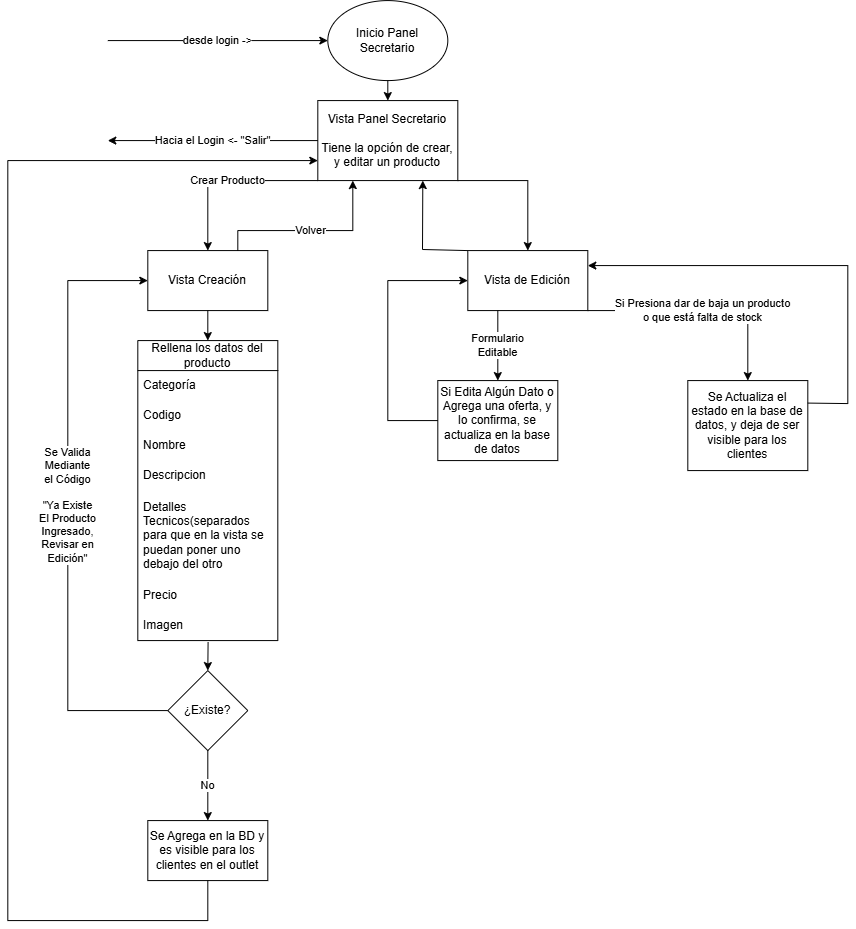

The diagram above was exported from draw.io. Its source (the exported page's mxGraphModel, read from the mxfile embedded in the PNG):
<mxGraphModel dx="490" dy="270" grid="1" gridSize="10" guides="1" tooltips="1" connect="1" arrows="1" fold="1" page="1" pageScale="1" pageWidth="827" pageHeight="1169" math="0" shadow="0">
  <root>
    <mxCell id="0" />
    <mxCell id="1" parent="0" />
    <mxCell id="qqzDBIx3ziMlrBAWBx9A-33" parent="1" style="ellipse;whiteSpace=wrap;html=1;" value="Inicio Panel&lt;div&gt;Secretario&lt;/div&gt;" vertex="1">
      <mxGeometry height="80" width="120" x="601.3076923076924" y="581.0769230769231" as="geometry" />
    </mxCell>
    <mxCell id="qqzDBIx3ziMlrBAWBx9A-34" edge="1" parent="1" style="endArrow=classic;html=1;rounded=0;entryX=0;entryY=0.5;entryDx=0;entryDy=0;" target="qqzDBIx3ziMlrBAWBx9A-33" value="desde login -&amp;gt;">
      <mxGeometry height="50" relative="1" width="50" as="geometry">
        <mxPoint x="381.3076923076924" y="621.0769230769231" as="sourcePoint" />
        <mxPoint x="701.3076923076924" y="861.0769230769231" as="targetPoint" />
      </mxGeometry>
    </mxCell>
    <mxCell id="qqzDBIx3ziMlrBAWBx9A-35" parent="1" style="rounded=0;whiteSpace=wrap;html=1;" value="Vista Panel Secretario&lt;br&gt;&lt;br&gt;Tiene la opción de crear, y editar un producto" vertex="1">
      <mxGeometry height="80" width="140" x="591.3076923076924" y="681.0769230769231" as="geometry" />
    </mxCell>
    <mxCell id="qqzDBIx3ziMlrBAWBx9A-36" edge="1" parent="1" source="qqzDBIx3ziMlrBAWBx9A-33" style="endArrow=classic;html=1;rounded=0;exitX=0.5;exitY=1;exitDx=0;exitDy=0;entryX=0.5;entryY=0;entryDx=0;entryDy=0;" target="qqzDBIx3ziMlrBAWBx9A-35" value="">
      <mxGeometry height="50" relative="1" width="50" as="geometry">
        <mxPoint x="651.3076923076924" y="911.0769230769231" as="sourcePoint" />
        <mxPoint x="701.3076923076924" y="861.0769230769231" as="targetPoint" />
      </mxGeometry>
    </mxCell>
    <mxCell id="qqzDBIx3ziMlrBAWBx9A-37" edge="1" parent="1" source="qqzDBIx3ziMlrBAWBx9A-35" style="endArrow=classic;html=1;rounded=0;exitX=0;exitY=0.5;exitDx=0;exitDy=0;" value="Hacia el Login &amp;lt;- &quot;Salir&quot;">
      <mxGeometry height="50" relative="1" width="50" as="geometry">
        <mxPoint x="651.3076923076924" y="901.0769230769231" as="sourcePoint" />
        <mxPoint x="381.3076923076924" y="721.0769230769231" as="targetPoint" />
      </mxGeometry>
    </mxCell>
    <mxCell id="qqzDBIx3ziMlrBAWBx9A-38" edge="1" parent="1" source="qqzDBIx3ziMlrBAWBx9A-35" style="endArrow=classic;html=1;rounded=0;exitX=0;exitY=1;exitDx=0;exitDy=0;entryX=0.5;entryY=0;entryDx=0;entryDy=0;" target="qqzDBIx3ziMlrBAWBx9A-39" value="Crear Producto">
      <mxGeometry height="50" relative="1" width="50" as="geometry">
        <Array as="points">
          <mxPoint x="481.3076923076924" y="761.0769230769231" />
        </Array>
        <mxPoint x="651.3076923076924" y="891.0769230769231" as="sourcePoint" />
        <mxPoint x="481.3076923076924" y="861.0769230769231" as="targetPoint" />
      </mxGeometry>
    </mxCell>
    <mxCell id="qqzDBIx3ziMlrBAWBx9A-39" parent="1" style="rounded=0;whiteSpace=wrap;html=1;" value="Vista Creación" vertex="1">
      <mxGeometry height="60" width="120" x="421.3076923076924" y="831.0769230769231" as="geometry" />
    </mxCell>
    <mxCell id="qqzDBIx3ziMlrBAWBx9A-40" parent="1" style="swimlane;fontStyle=0;childLayout=stackLayout;horizontal=1;startSize=30;horizontalStack=0;resizeParent=1;resizeParentMax=0;resizeLast=0;collapsible=1;marginBottom=0;whiteSpace=wrap;html=1;" value="Rellena los datos del producto" vertex="1">
      <mxGeometry height="300" width="140" x="411.3076923076924" y="921.0769230769231" as="geometry" />
    </mxCell>
    <mxCell id="qqzDBIx3ziMlrBAWBx9A-41" parent="qqzDBIx3ziMlrBAWBx9A-40" style="text;strokeColor=none;fillColor=none;align=left;verticalAlign=middle;spacingLeft=4;spacingRight=4;overflow=hidden;points=[[0,0.5],[1,0.5]];portConstraint=eastwest;rotatable=0;whiteSpace=wrap;html=1;" value="Categoría" vertex="1">
      <mxGeometry height="30" width="140" y="30" as="geometry" />
    </mxCell>
    <mxCell id="qqzDBIx3ziMlrBAWBx9A-42" parent="qqzDBIx3ziMlrBAWBx9A-40" style="text;strokeColor=none;fillColor=none;align=left;verticalAlign=middle;spacingLeft=4;spacingRight=4;overflow=hidden;points=[[0,0.5],[1,0.5]];portConstraint=eastwest;rotatable=0;whiteSpace=wrap;html=1;" value="Codigo" vertex="1">
      <mxGeometry height="30" width="140" y="60" as="geometry" />
    </mxCell>
    <mxCell id="qqzDBIx3ziMlrBAWBx9A-43" parent="qqzDBIx3ziMlrBAWBx9A-40" style="text;strokeColor=none;fillColor=none;align=left;verticalAlign=middle;spacingLeft=4;spacingRight=4;overflow=hidden;points=[[0,0.5],[1,0.5]];portConstraint=eastwest;rotatable=0;whiteSpace=wrap;html=1;" value="Nombre" vertex="1">
      <mxGeometry height="30" width="140" y="90" as="geometry" />
    </mxCell>
    <mxCell id="qqzDBIx3ziMlrBAWBx9A-44" parent="qqzDBIx3ziMlrBAWBx9A-40" style="text;strokeColor=none;fillColor=none;align=left;verticalAlign=middle;spacingLeft=4;spacingRight=4;overflow=hidden;points=[[0,0.5],[1,0.5]];portConstraint=eastwest;rotatable=0;whiteSpace=wrap;html=1;" value="Descripcion" vertex="1">
      <mxGeometry height="30" width="140" y="120" as="geometry" />
    </mxCell>
    <mxCell id="qqzDBIx3ziMlrBAWBx9A-45" parent="qqzDBIx3ziMlrBAWBx9A-40" style="text;strokeColor=none;fillColor=none;align=left;verticalAlign=middle;spacingLeft=4;spacingRight=4;overflow=hidden;points=[[0,0.5],[1,0.5]];portConstraint=eastwest;rotatable=0;whiteSpace=wrap;html=1;" value="Detalles Tecnicos(separados para que en la vista se puedan poner uno debajo del otro" vertex="1">
      <mxGeometry height="90" width="140" y="150" as="geometry" />
    </mxCell>
    <mxCell id="qqzDBIx3ziMlrBAWBx9A-46" parent="qqzDBIx3ziMlrBAWBx9A-40" style="text;strokeColor=none;fillColor=none;align=left;verticalAlign=middle;spacingLeft=4;spacingRight=4;overflow=hidden;points=[[0,0.5],[1,0.5]];portConstraint=eastwest;rotatable=0;whiteSpace=wrap;html=1;" value="Precio" vertex="1">
      <mxGeometry height="30" width="140" y="240" as="geometry" />
    </mxCell>
    <mxCell id="qqzDBIx3ziMlrBAWBx9A-47" parent="qqzDBIx3ziMlrBAWBx9A-40" style="text;strokeColor=none;fillColor=none;align=left;verticalAlign=middle;spacingLeft=4;spacingRight=4;overflow=hidden;points=[[0,0.5],[1,0.5]];portConstraint=eastwest;rotatable=0;whiteSpace=wrap;html=1;" value="Imagen" vertex="1">
      <mxGeometry height="30" width="140" y="270" as="geometry" />
    </mxCell>
    <mxCell id="qqzDBIx3ziMlrBAWBx9A-48" edge="1" parent="1" source="qqzDBIx3ziMlrBAWBx9A-39" style="endArrow=classic;html=1;rounded=0;exitX=0.5;exitY=1;exitDx=0;exitDy=0;entryX=0.5;entryY=0;entryDx=0;entryDy=0;" target="qqzDBIx3ziMlrBAWBx9A-40" value="">
      <mxGeometry height="50" relative="1" width="50" as="geometry">
        <mxPoint x="651.3076923076924" y="891.0769230769231" as="sourcePoint" />
        <mxPoint x="701.3076923076924" y="841.0769230769231" as="targetPoint" />
      </mxGeometry>
    </mxCell>
    <mxCell id="qqzDBIx3ziMlrBAWBx9A-49" parent="1" style="rhombus;whiteSpace=wrap;html=1;" value="¿Existe?" vertex="1">
      <mxGeometry height="80" width="80" x="441.3076923076924" y="1251.076923076923" as="geometry" />
    </mxCell>
    <mxCell id="qqzDBIx3ziMlrBAWBx9A-50" edge="1" parent="1" source="qqzDBIx3ziMlrBAWBx9A-47" style="endArrow=classic;html=1;rounded=0;exitX=0.502;exitY=1.056;exitDx=0;exitDy=0;exitPerimeter=0;entryX=0.5;entryY=0;entryDx=0;entryDy=0;" target="qqzDBIx3ziMlrBAWBx9A-49" value="">
      <mxGeometry height="50" relative="1" width="50" as="geometry">
        <Array as="points">
          <mxPoint x="481.3076923076924" y="1251.076923076923" />
        </Array>
        <mxPoint x="651.3076923076924" y="1001.0769230769231" as="sourcePoint" />
        <mxPoint x="701.3076923076924" y="1141.076923076923" as="targetPoint" />
      </mxGeometry>
    </mxCell>
    <mxCell id="qqzDBIx3ziMlrBAWBx9A-51" edge="1" parent="1" source="qqzDBIx3ziMlrBAWBx9A-49" style="endArrow=classic;html=1;rounded=0;exitX=0;exitY=0.5;exitDx=0;exitDy=0;entryX=0;entryY=0.5;entryDx=0;entryDy=0;" target="qqzDBIx3ziMlrBAWBx9A-39" value="Se Valida&lt;br&gt;Mediante&lt;br&gt;el Código&lt;br&gt;&lt;br&gt;&quot;Ya Existe&lt;br&gt;El Producto&lt;br&gt;Ingresado,&lt;br&gt;Revisar en&lt;br&gt;Edición&quot;">
      <mxGeometry height="50" relative="1" width="50" as="geometry">
        <Array as="points">
          <mxPoint x="341.3076923076924" y="1291.076923076923" />
          <mxPoint x="341.3076923076924" y="861.0769230769231" />
        </Array>
        <mxPoint x="501.3076923076924" y="1381.076923076923" as="sourcePoint" />
        <mxPoint x="551.3076923076924" y="1331.076923076923" as="targetPoint" />
      </mxGeometry>
    </mxCell>
    <mxCell id="qqzDBIx3ziMlrBAWBx9A-52" edge="1" parent="1" source="qqzDBIx3ziMlrBAWBx9A-49" style="endArrow=classic;html=1;rounded=0;exitX=0.5;exitY=1;exitDx=0;exitDy=0;" value="No">
      <mxGeometry height="50" relative="1" width="50" as="geometry">
        <mxPoint x="501.3076923076924" y="1131.076923076923" as="sourcePoint" />
        <mxPoint x="481.3076923076924" y="1401.076923076923" as="targetPoint" />
      </mxGeometry>
    </mxCell>
    <mxCell id="qqzDBIx3ziMlrBAWBx9A-53" edge="1" parent="1" source="qqzDBIx3ziMlrBAWBx9A-39" style="endArrow=classic;html=1;rounded=0;exitX=0.75;exitY=0;exitDx=0;exitDy=0;entryX=0.25;entryY=1;entryDx=0;entryDy=0;" target="qqzDBIx3ziMlrBAWBx9A-35" value="Volver">
      <mxGeometry height="50" relative="1" width="50" as="geometry">
        <Array as="points">
          <mxPoint x="511.3076923076924" y="811.0769230769231" />
          <mxPoint x="626.3076923076924" y="811.0769230769231" />
        </Array>
        <mxPoint x="501.3076923076924" y="931.0769230769231" as="sourcePoint" />
        <mxPoint x="551.3076923076924" y="881.0769230769231" as="targetPoint" />
      </mxGeometry>
    </mxCell>
    <mxCell id="qqzDBIx3ziMlrBAWBx9A-54" parent="1" style="rounded=0;whiteSpace=wrap;html=1;" value="Se Agrega en la BD y es visible para los clientes en el outlet" vertex="1">
      <mxGeometry height="60" width="120" x="421.3076923076924" y="1401.076923076923" as="geometry" />
    </mxCell>
    <mxCell id="qqzDBIx3ziMlrBAWBx9A-55" edge="1" parent="1" source="qqzDBIx3ziMlrBAWBx9A-54" style="endArrow=classic;html=1;rounded=0;exitX=0.5;exitY=1;exitDx=0;exitDy=0;entryX=0;entryY=0.75;entryDx=0;entryDy=0;" target="qqzDBIx3ziMlrBAWBx9A-35" value="">
      <mxGeometry height="50" relative="1" width="50" as="geometry">
        <Array as="points">
          <mxPoint x="481.3076923076924" y="1501.076923076923" />
          <mxPoint x="281.3076923076924" y="1501.076923076923" />
          <mxPoint x="281.3076923076924" y="741.0769230769231" />
        </Array>
        <mxPoint x="501.3076923076924" y="1311.076923076923" as="sourcePoint" />
        <mxPoint x="551.3076923076924" y="1261.076923076923" as="targetPoint" />
      </mxGeometry>
    </mxCell>
    <mxCell id="qqzDBIx3ziMlrBAWBx9A-56" edge="1" parent="1" source="qqzDBIx3ziMlrBAWBx9A-35" style="endArrow=classic;html=1;rounded=0;exitX=1;exitY=1;exitDx=0;exitDy=0;" target="qqzDBIx3ziMlrBAWBx9A-57" value="">
      <mxGeometry height="50" relative="1" width="50" as="geometry">
        <Array as="points">
          <mxPoint x="801.3076923076924" y="761.0769230769231" />
        </Array>
        <mxPoint x="671.3076923076924" y="951.0769230769231" as="sourcePoint" />
        <mxPoint x="801.3076923076924" y="821.0769230769231" as="targetPoint" />
      </mxGeometry>
    </mxCell>
    <mxCell id="qqzDBIx3ziMlrBAWBx9A-57" parent="1" style="rounded=0;whiteSpace=wrap;html=1;" value="Vista de Edición" vertex="1">
      <mxGeometry height="60" width="120" x="741.3076923076924" y="831.0769230769231" as="geometry" />
    </mxCell>
    <mxCell id="qqzDBIx3ziMlrBAWBx9A-58" edge="1" parent="1" source="qqzDBIx3ziMlrBAWBx9A-57" style="endArrow=classic;html=1;rounded=0;exitX=0.25;exitY=1;exitDx=0;exitDy=0;" target="qqzDBIx3ziMlrBAWBx9A-59" value="Formulario&lt;br&gt;Editable">
      <mxGeometry height="50" relative="1" width="50" as="geometry">
        <mxPoint x="671.3076923076924" y="1041.076923076923" as="sourcePoint" />
        <mxPoint x="771.3076923076924" y="941.0769230769231" as="targetPoint" />
      </mxGeometry>
    </mxCell>
    <mxCell id="qqzDBIx3ziMlrBAWBx9A-59" parent="1" style="rounded=0;whiteSpace=wrap;html=1;" value="Si Edita Algún Dato o Agrega una oferta, y lo confirma, se actualiza en la base de datos" vertex="1">
      <mxGeometry height="80" width="120" x="711.3076923076924" y="961.0769230769231" as="geometry" />
    </mxCell>
    <mxCell id="qqzDBIx3ziMlrBAWBx9A-60" edge="1" parent="1" source="qqzDBIx3ziMlrBAWBx9A-59" style="endArrow=classic;html=1;rounded=0;entryX=0;entryY=0.5;entryDx=0;entryDy=0;exitX=0;exitY=0.5;exitDx=0;exitDy=0;" target="qqzDBIx3ziMlrBAWBx9A-57" value="">
      <mxGeometry height="50" relative="1" width="50" as="geometry">
        <Array as="points">
          <mxPoint x="661.3076923076924" y="1001.0769230769231" />
          <mxPoint x="661.3076923076924" y="861.0769230769231" />
        </Array>
        <mxPoint x="671.3076923076924" y="1011.0769230769231" as="sourcePoint" />
        <mxPoint x="721.3076923076924" y="961.0769230769231" as="targetPoint" />
      </mxGeometry>
    </mxCell>
    <mxCell id="qqzDBIx3ziMlrBAWBx9A-61" edge="1" parent="1" source="qqzDBIx3ziMlrBAWBx9A-57" style="endArrow=classic;html=1;rounded=0;exitX=1;exitY=1;exitDx=0;exitDy=0;" target="qqzDBIx3ziMlrBAWBx9A-62" value="Si Presiona dar de baja un producto&lt;br&gt;o que está falta de stock">
      <mxGeometry height="50" relative="1" width="50" x="-0.0042" as="geometry">
        <mxPoint as="offset" />
        <Array as="points">
          <mxPoint x="1021.3076923076924" y="891.0769230769231" />
        </Array>
        <mxPoint x="671.3076923076924" y="1011.0769230769231" as="sourcePoint" />
        <mxPoint x="861.3076923076924" y="961.0769230769231" as="targetPoint" />
      </mxGeometry>
    </mxCell>
    <mxCell id="qqzDBIx3ziMlrBAWBx9A-62" parent="1" style="rounded=0;whiteSpace=wrap;html=1;" value="Se Actualiza el estado en la base de datos, y deja de ser visible para los clientes" vertex="1">
      <mxGeometry height="90" width="120" x="961.3076923076924" y="961.0769230769231" as="geometry" />
    </mxCell>
    <mxCell id="qqzDBIx3ziMlrBAWBx9A-63" edge="1" parent="1" source="qqzDBIx3ziMlrBAWBx9A-62" style="endArrow=classic;html=1;rounded=0;entryX=1;entryY=0.25;entryDx=0;entryDy=0;exitX=1;exitY=0.25;exitDx=0;exitDy=0;" target="qqzDBIx3ziMlrBAWBx9A-57" value="">
      <mxGeometry height="50" relative="1" width="50" as="geometry">
        <Array as="points">
          <mxPoint x="1121.3076923076924" y="984.0769230769231" />
          <mxPoint x="1121.3076923076924" y="846.0769230769231" />
        </Array>
        <mxPoint x="671.3076923076924" y="981.0769230769231" as="sourcePoint" />
        <mxPoint x="721.3076923076924" y="931.0769230769231" as="targetPoint" />
      </mxGeometry>
    </mxCell>
    <mxCell id="qqzDBIx3ziMlrBAWBx9A-64" edge="1" parent="1" source="qqzDBIx3ziMlrBAWBx9A-57" style="endArrow=classic;html=1;rounded=0;entryX=0.75;entryY=1;entryDx=0;entryDy=0;exitX=0;exitY=0;exitDx=0;exitDy=0;" target="qqzDBIx3ziMlrBAWBx9A-35" value="">
      <mxGeometry height="50" relative="1" width="50" as="geometry">
        <Array as="points">
          <mxPoint x="696" y="830" />
        </Array>
        <mxPoint x="710" y="790" as="sourcePoint" />
        <mxPoint x="760" y="740" as="targetPoint" />
      </mxGeometry>
    </mxCell>
  </root>
</mxGraphModel>